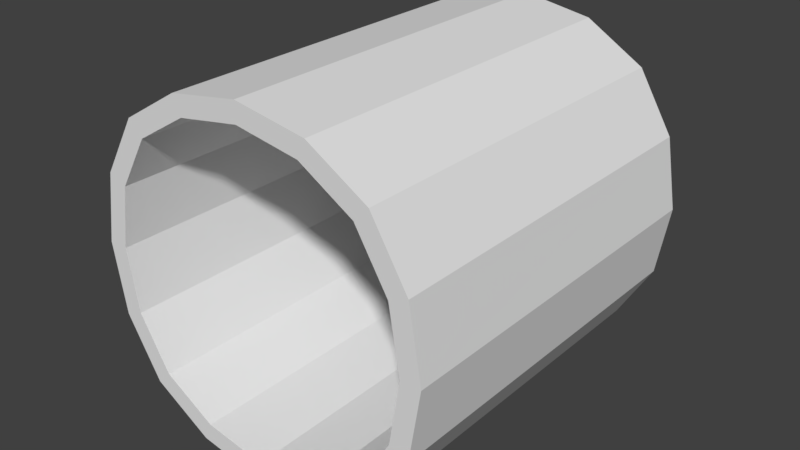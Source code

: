 # Source: Pipe.blend  (saved by Blender 2.77.0; exported with 4.5.12 LTS)
import bpy
from mathutils import Matrix  # noqa: F401  (used for matrix-valued properties, if any)

bpy.ops.wm.read_factory_settings(use_empty=True)
scene = bpy.context.scene
scene.name = 'Scene'

# ---- collections
col_collection_1 = bpy.data.collections.new('Collection 1'); scene.collection.children.link(col_collection_1)

# ---- materials (node trees are filled in below, after node groups)
mat_material = bpy.data.materials.new('Material')
mat_material.alpha_threshold = 0.0
mat_material.use_transparent_shadow = False
mat_material.roughness = 0.5
mat_material.line_color = (0.0, 0.0, 0.0, 1.0)

# ---- material node trees

# ---- world
world_world = bpy.data.worlds.new('World'); scene.world = world_world
world_world.color = (0.05088, 0.05088, 0.05088)
world_world.use_sun_shadow = False
world_world.sun_shadow_jitter_overblur = 0.0
world_world.cycles.sampling_method = 'MANUAL'

# ---- meshes
me_cube = bpy.data.meshes.new('Cube')
me_cube.from_pydata([(0.9375, -1.0, -0.6875), (0.9688, -1.0, -0.5), (0.9375, -1.0, -0.3125), (0.6875, -1.0, -0.9375), (0.5, -1.0, -0.9688), (0.3125, -1.0, -0.9375), (0.6875, -1.0, -0.0625), (0.5, -1.0, -0.03125), (0.3125, -1.0, -0.0625), (0.0625, -1.0, -0.3125), (0.03125, -1.0, -0.5), (0.0625, -1.0, -0.6875), (0.9375, -2.98e-08, -0.6875), (0.9687, -2.98e-08, -0.5), (0.9375, -2.98e-08, -0.3125), (0.6875, -2.98e-08, -0.9375), (0.5, -2.98e-08, -0.9687), (0.3125, -2.98e-08, -0.9375), (0.6875, -2.98e-08, -0.0625), (0.5, -2.98e-08, -0.03125), (0.3125, -2.98e-08, -0.0625), (0.0625, -2.98e-08, -0.3125), (0.03125, -2.98e-08, -0.5), (0.0625, -2.98e-08, -0.6875), (0.8438, -1.0, -0.1562), (0.1562, -1.0, -0.1563), (0.8437, -2.98e-08, -0.1562), (0.1562, -2.98e-08, -0.1562), (0.8438, -1.0, -0.8437), (0.1563, -1.0, -0.8438), (0.8438, -2.98e-08, -0.8437), (0.1563, -2.98e-08, -0.8437), (0.8885, -1.0, -0.6665), (0.9162, -1.0, -0.5), (0.8885, -1.0, -0.3335), (0.6665, -1.0, -0.8885), (0.5, -1.0, -0.9162), (0.3335, -1.0, -0.8885), (0.6665, -1.0, -0.1115), (0.5, -1.0, -0.08379), (0.3335, -1.0, -0.1115), (0.1115, -1.0, -0.3335), (0.08379, -1.0, -0.5), (0.1115, -1.0, -0.6665), (0.8885, -2.98e-08, -0.6665), (0.9162, -2.98e-08, -0.5), (0.8885, -2.98e-08, -0.3335), (0.6665, -2.98e-08, -0.8885), (0.5, -2.98e-08, -0.9162), (0.3335, -2.98e-08, -0.8885), (0.6665, -2.98e-08, -0.1115), (0.5, -2.98e-08, -0.08379), (0.3335, -2.98e-08, -0.1115), (0.1115, -2.98e-08, -0.3335), (0.08379, -2.98e-08, -0.5), (0.1115, -2.98e-08, -0.6665), (0.8052, -1.0, -0.1948), (0.1948, -1.0, -0.1948), (0.8052, -2.98e-08, -0.1948), (0.1948, -2.98e-08, -0.1948), (0.8052, -1.0, -0.8052), (0.1948, -1.0, -0.8052), (0.8052, -2.98e-08, -0.8052), (0.1948, -2.98e-08, -0.8052)], [], [(0, 12, 13, 1), (28, 30, 12, 0), (14, 2, 1, 13), (24, 2, 14, 26), (6, 18, 19, 7), (24, 26, 18, 6), (20, 8, 7, 19), (25, 8, 20, 27), (9, 21, 22, 10), (25, 27, 21, 9), (23, 11, 10, 22), (29, 11, 23, 31), (5, 17, 16, 4), (29, 31, 17, 5), (15, 3, 4, 16), (28, 3, 15, 30), (14, 13, 45, 46), (24, 6, 38, 56), (26, 14, 46, 58), (6, 7, 39, 38), (30, 15, 47, 62), (7, 8, 40, 39), (15, 16, 48, 47), (8, 25, 57, 40), (16, 17, 49, 48), (28, 0, 32, 60), (17, 31, 63, 49), (25, 9, 41, 57), (0, 1, 33, 32), (18, 26, 58, 50), (9, 10, 42, 41), (1, 2, 34, 33), (19, 18, 50, 51), (10, 11, 43, 42), (2, 24, 56, 34), (20, 19, 51, 52), (11, 29, 61, 43), (3, 28, 60, 35), (27, 20, 52, 59), (4, 3, 35, 36), (21, 27, 59, 53), (5, 4, 36, 37), (22, 21, 53, 54), (12, 30, 62, 44), (29, 5, 37, 61), (23, 22, 54, 55), (13, 12, 44, 45), (31, 23, 55, 63), (60, 62, 47, 35), (35, 47, 48, 36), (36, 48, 49, 37), (37, 49, 63, 61), (61, 63, 55, 43), (43, 55, 54, 42), (42, 54, 53, 41), (41, 53, 59, 57), (57, 59, 52, 40), (40, 52, 51, 39), (39, 51, 50, 38), (38, 50, 58, 56), (56, 58, 46, 34), (34, 46, 45, 33), (33, 45, 44, 32), (32, 44, 62, 60)])
me_cube.materials.append(mat_material)
me_cube.use_remesh_preserve_volume = False
me_cube.use_remesh_preserve_attributes = False
me_cube.use_mirror_vertex_groups = False
me_cube.update()

# ---- objects
ob_cube = bpy.data.objects.new('Cube', me_cube)

# ---- transforms, parenting, visibility, modifiers, constraints
ob_cube.location = (0.0, 0.0, 0.0)
ob_cube.rotation_euler = (3.142, 0.0, 0.0)
ob_cube.lock_rotations_4d = False
ob_cube.empty_display_type = 'ARROWS'
ob_cube.lineart.crease_threshold = 0.0

# ---- collection membership
col_collection_1.objects.link(ob_cube)

# ---- scene / render settings (as saved in the file)
scene.frame_start = 1; scene.frame_end = 250; scene.frame_set(1)
scene.render.engine = 'BLENDER_EEVEE_NEXT'
scene.render.resolution_percentage = 50
scene.render.dither_intensity = 0.0
scene.cycles.use_denoising = False
scene.cycles.samples = 128
scene.cycles.sampling_pattern = 'TABULATED_SOBOL'
scene.cycles.light_sampling_threshold = 0.0
scene.cycles.use_adaptive_sampling = False
scene.cycles.use_light_tree = False
scene.cycles.blur_glossy = 0.0
scene.cycles.sample_clamp_indirect = 0.0
scene.view_settings.view_transform = 'Standard'
bpy.context.view_layer.update()

# ---- added for rendering (the .blend has no active camera and no usable light): camera, sun
cam_auto = bpy.data.cameras.new('AutoCamera')
cam_auto.lens = 50.0
cam_auto.sensor_width = 36.0
cam_auto.clip_end = 1000.0
ob_auto_camera = bpy.data.objects.new('AutoCamera', cam_auto)
scene.collection.objects.link(ob_auto_camera)
ob_auto_camera.location = (2.03649, -1.34379, 1.72919)
ob_auto_camera.rotation_euler = (1.09748, -7.21219e-08, 0.694738)
scene.camera = ob_auto_camera
light_auto_sun = bpy.data.lights.new('AutoSun', 'SUN')
light_auto_sun.energy = 3.0
light_auto_sun.angle = 0.0523599
ob_auto_sun = bpy.data.objects.new('AutoSun', light_auto_sun)
scene.collection.objects.link(ob_auto_sun)
ob_auto_sun.rotation_euler = (0.872665, 0.174533, 0.523599)
bpy.context.view_layer.update()
